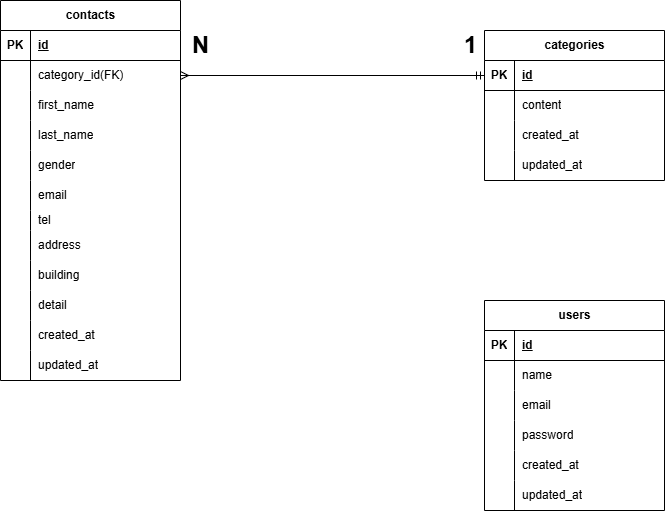

The diagram above was exported from draw.io. Its source (the exported page's mxGraphModel, read from the mxfile embedded in the PNG):
<mxGraphModel dx="2043" dy="513" grid="1" gridSize="10" guides="1" tooltips="1" connect="1" arrows="1" fold="1" page="1" pageScale="1" pageWidth="827" pageHeight="1169" math="0" shadow="0">
  <root>
    <mxCell id="0" />
    <mxCell id="1" parent="0" />
    <mxCell id="2" value="contacts" style="shape=table;startSize=30;container=1;collapsible=1;childLayout=tableLayout;fixedRows=1;rowLines=0;fontStyle=1;align=center;resizeLast=1;html=1;" parent="1" vertex="1">
      <mxGeometry x="-160" y="170" width="180" height="380" as="geometry" />
    </mxCell>
    <mxCell id="3" value="" style="shape=tableRow;horizontal=0;startSize=0;swimlaneHead=0;swimlaneBody=0;fillColor=none;collapsible=0;dropTarget=0;points=[[0,0.5],[1,0.5]];portConstraint=eastwest;top=0;left=0;right=0;bottom=1;" parent="2" vertex="1">
      <mxGeometry y="30" width="180" height="30" as="geometry" />
    </mxCell>
    <mxCell id="4" value="PK" style="shape=partialRectangle;connectable=0;fillColor=none;top=0;left=0;bottom=0;right=0;fontStyle=1;overflow=hidden;whiteSpace=wrap;html=1;" parent="3" vertex="1">
      <mxGeometry width="30" height="30" as="geometry">
        <mxRectangle width="30" height="30" as="alternateBounds" />
      </mxGeometry>
    </mxCell>
    <mxCell id="5" value="id" style="shape=partialRectangle;connectable=0;fillColor=none;top=0;left=0;bottom=0;right=0;align=left;spacingLeft=6;fontStyle=5;overflow=hidden;whiteSpace=wrap;html=1;" parent="3" vertex="1">
      <mxGeometry x="30" width="150" height="30" as="geometry">
        <mxRectangle width="150" height="30" as="alternateBounds" />
      </mxGeometry>
    </mxCell>
    <mxCell id="6" value="" style="shape=tableRow;horizontal=0;startSize=0;swimlaneHead=0;swimlaneBody=0;fillColor=none;collapsible=0;dropTarget=0;points=[[0,0.5],[1,0.5]];portConstraint=eastwest;top=0;left=0;right=0;bottom=0;" parent="2" vertex="1">
      <mxGeometry y="60" width="180" height="30" as="geometry" />
    </mxCell>
    <mxCell id="7" value="" style="shape=partialRectangle;connectable=0;fillColor=none;top=0;left=0;bottom=0;right=0;editable=1;overflow=hidden;whiteSpace=wrap;html=1;" parent="6" vertex="1">
      <mxGeometry width="30" height="30" as="geometry">
        <mxRectangle width="30" height="30" as="alternateBounds" />
      </mxGeometry>
    </mxCell>
    <mxCell id="8" value="category_id(FK)" style="shape=partialRectangle;connectable=0;fillColor=none;top=0;left=0;bottom=0;right=0;align=left;spacingLeft=6;overflow=hidden;whiteSpace=wrap;html=1;" parent="6" vertex="1">
      <mxGeometry x="30" width="150" height="30" as="geometry">
        <mxRectangle width="150" height="30" as="alternateBounds" />
      </mxGeometry>
    </mxCell>
    <mxCell id="9" value="" style="shape=tableRow;horizontal=0;startSize=0;swimlaneHead=0;swimlaneBody=0;fillColor=none;collapsible=0;dropTarget=0;points=[[0,0.5],[1,0.5]];portConstraint=eastwest;top=0;left=0;right=0;bottom=0;" parent="2" vertex="1">
      <mxGeometry y="90" width="180" height="30" as="geometry" />
    </mxCell>
    <mxCell id="10" value="" style="shape=partialRectangle;connectable=0;fillColor=none;top=0;left=0;bottom=0;right=0;editable=1;overflow=hidden;whiteSpace=wrap;html=1;" parent="9" vertex="1">
      <mxGeometry width="30" height="30" as="geometry">
        <mxRectangle width="30" height="30" as="alternateBounds" />
      </mxGeometry>
    </mxCell>
    <mxCell id="11" value="first_name" style="shape=partialRectangle;connectable=0;fillColor=none;top=0;left=0;bottom=0;right=0;align=left;spacingLeft=6;overflow=hidden;whiteSpace=wrap;html=1;" parent="9" vertex="1">
      <mxGeometry x="30" width="150" height="30" as="geometry">
        <mxRectangle width="150" height="30" as="alternateBounds" />
      </mxGeometry>
    </mxCell>
    <mxCell id="12" value="" style="shape=tableRow;horizontal=0;startSize=0;swimlaneHead=0;swimlaneBody=0;fillColor=none;collapsible=0;dropTarget=0;points=[[0,0.5],[1,0.5]];portConstraint=eastwest;top=0;left=0;right=0;bottom=0;" parent="2" vertex="1">
      <mxGeometry y="120" width="180" height="30" as="geometry" />
    </mxCell>
    <mxCell id="13" value="" style="shape=partialRectangle;connectable=0;fillColor=none;top=0;left=0;bottom=0;right=0;editable=1;overflow=hidden;whiteSpace=wrap;html=1;" parent="12" vertex="1">
      <mxGeometry width="30" height="30" as="geometry">
        <mxRectangle width="30" height="30" as="alternateBounds" />
      </mxGeometry>
    </mxCell>
    <mxCell id="14" value="last_name" style="shape=partialRectangle;connectable=0;fillColor=none;top=0;left=0;bottom=0;right=0;align=left;spacingLeft=6;overflow=hidden;whiteSpace=wrap;html=1;" parent="12" vertex="1">
      <mxGeometry x="30" width="150" height="30" as="geometry">
        <mxRectangle width="150" height="30" as="alternateBounds" />
      </mxGeometry>
    </mxCell>
    <mxCell id="41" style="shape=tableRow;horizontal=0;startSize=0;swimlaneHead=0;swimlaneBody=0;fillColor=none;collapsible=0;dropTarget=0;points=[[0,0.5],[1,0.5]];portConstraint=eastwest;top=0;left=0;right=0;bottom=0;" parent="2" vertex="1">
      <mxGeometry y="150" width="180" height="30" as="geometry" />
    </mxCell>
    <mxCell id="42" style="shape=partialRectangle;connectable=0;fillColor=none;top=0;left=0;bottom=0;right=0;editable=1;overflow=hidden;whiteSpace=wrap;html=1;" parent="41" vertex="1">
      <mxGeometry width="30" height="30" as="geometry">
        <mxRectangle width="30" height="30" as="alternateBounds" />
      </mxGeometry>
    </mxCell>
    <mxCell id="43" value="gender" style="shape=partialRectangle;connectable=0;fillColor=none;top=0;left=0;bottom=0;right=0;align=left;spacingLeft=6;overflow=hidden;whiteSpace=wrap;html=1;" parent="41" vertex="1">
      <mxGeometry x="30" width="150" height="30" as="geometry">
        <mxRectangle width="150" height="30" as="alternateBounds" />
      </mxGeometry>
    </mxCell>
    <mxCell id="44" style="shape=tableRow;horizontal=0;startSize=0;swimlaneHead=0;swimlaneBody=0;fillColor=none;collapsible=0;dropTarget=0;points=[[0,0.5],[1,0.5]];portConstraint=eastwest;top=0;left=0;right=0;bottom=0;" parent="2" vertex="1">
      <mxGeometry y="180" width="180" height="30" as="geometry" />
    </mxCell>
    <mxCell id="45" style="shape=partialRectangle;connectable=0;fillColor=none;top=0;left=0;bottom=0;right=0;editable=1;overflow=hidden;whiteSpace=wrap;html=1;" parent="44" vertex="1">
      <mxGeometry width="30" height="30" as="geometry">
        <mxRectangle width="30" height="30" as="alternateBounds" />
      </mxGeometry>
    </mxCell>
    <mxCell id="46" value="email" style="shape=partialRectangle;connectable=0;fillColor=none;top=0;left=0;bottom=0;right=0;align=left;spacingLeft=6;overflow=hidden;whiteSpace=wrap;html=1;" parent="44" vertex="1">
      <mxGeometry x="30" width="150" height="30" as="geometry">
        <mxRectangle width="150" height="30" as="alternateBounds" />
      </mxGeometry>
    </mxCell>
    <mxCell id="47" style="shape=tableRow;horizontal=0;startSize=0;swimlaneHead=0;swimlaneBody=0;fillColor=none;collapsible=0;dropTarget=0;points=[[0,0.5],[1,0.5]];portConstraint=eastwest;top=0;left=0;right=0;bottom=0;" parent="2" vertex="1">
      <mxGeometry y="210" width="180" height="20" as="geometry" />
    </mxCell>
    <mxCell id="48" style="shape=partialRectangle;connectable=0;fillColor=none;top=0;left=0;bottom=0;right=0;editable=1;overflow=hidden;whiteSpace=wrap;html=1;" parent="47" vertex="1">
      <mxGeometry width="30" height="20" as="geometry">
        <mxRectangle width="30" height="20" as="alternateBounds" />
      </mxGeometry>
    </mxCell>
    <mxCell id="49" value="tel" style="shape=partialRectangle;connectable=0;fillColor=none;top=0;left=0;bottom=0;right=0;align=left;spacingLeft=6;overflow=hidden;whiteSpace=wrap;html=1;" parent="47" vertex="1">
      <mxGeometry x="30" width="150" height="20" as="geometry">
        <mxRectangle width="150" height="20" as="alternateBounds" />
      </mxGeometry>
    </mxCell>
    <mxCell id="56" style="shape=tableRow;horizontal=0;startSize=0;swimlaneHead=0;swimlaneBody=0;fillColor=none;collapsible=0;dropTarget=0;points=[[0,0.5],[1,0.5]];portConstraint=eastwest;top=0;left=0;right=0;bottom=0;" parent="2" vertex="1">
      <mxGeometry y="230" width="180" height="30" as="geometry" />
    </mxCell>
    <mxCell id="57" style="shape=partialRectangle;connectable=0;fillColor=none;top=0;left=0;bottom=0;right=0;editable=1;overflow=hidden;whiteSpace=wrap;html=1;" parent="56" vertex="1">
      <mxGeometry width="30" height="30" as="geometry">
        <mxRectangle width="30" height="30" as="alternateBounds" />
      </mxGeometry>
    </mxCell>
    <mxCell id="58" value="&lt;div&gt;address&lt;/div&gt;" style="shape=partialRectangle;connectable=0;fillColor=none;top=0;left=0;bottom=0;right=0;align=left;spacingLeft=6;overflow=hidden;whiteSpace=wrap;html=1;" parent="56" vertex="1">
      <mxGeometry x="30" width="150" height="30" as="geometry">
        <mxRectangle width="150" height="30" as="alternateBounds" />
      </mxGeometry>
    </mxCell>
    <mxCell id="53" style="shape=tableRow;horizontal=0;startSize=0;swimlaneHead=0;swimlaneBody=0;fillColor=none;collapsible=0;dropTarget=0;points=[[0,0.5],[1,0.5]];portConstraint=eastwest;top=0;left=0;right=0;bottom=0;" parent="2" vertex="1">
      <mxGeometry y="260" width="180" height="30" as="geometry" />
    </mxCell>
    <mxCell id="54" style="shape=partialRectangle;connectable=0;fillColor=none;top=0;left=0;bottom=0;right=0;editable=1;overflow=hidden;whiteSpace=wrap;html=1;" parent="53" vertex="1">
      <mxGeometry width="30" height="30" as="geometry">
        <mxRectangle width="30" height="30" as="alternateBounds" />
      </mxGeometry>
    </mxCell>
    <mxCell id="55" value="building" style="shape=partialRectangle;connectable=0;fillColor=none;top=0;left=0;bottom=0;right=0;align=left;spacingLeft=6;overflow=hidden;whiteSpace=wrap;html=1;" parent="53" vertex="1">
      <mxGeometry x="30" width="150" height="30" as="geometry">
        <mxRectangle width="150" height="30" as="alternateBounds" />
      </mxGeometry>
    </mxCell>
    <mxCell id="50" style="shape=tableRow;horizontal=0;startSize=0;swimlaneHead=0;swimlaneBody=0;fillColor=none;collapsible=0;dropTarget=0;points=[[0,0.5],[1,0.5]];portConstraint=eastwest;top=0;left=0;right=0;bottom=0;" parent="2" vertex="1">
      <mxGeometry y="290" width="180" height="30" as="geometry" />
    </mxCell>
    <mxCell id="51" style="shape=partialRectangle;connectable=0;fillColor=none;top=0;left=0;bottom=0;right=0;editable=1;overflow=hidden;whiteSpace=wrap;html=1;" parent="50" vertex="1">
      <mxGeometry width="30" height="30" as="geometry">
        <mxRectangle width="30" height="30" as="alternateBounds" />
      </mxGeometry>
    </mxCell>
    <mxCell id="52" value="detail" style="shape=partialRectangle;connectable=0;fillColor=none;top=0;left=0;bottom=0;right=0;align=left;spacingLeft=6;overflow=hidden;whiteSpace=wrap;html=1;" parent="50" vertex="1">
      <mxGeometry x="30" width="150" height="30" as="geometry">
        <mxRectangle width="150" height="30" as="alternateBounds" />
      </mxGeometry>
    </mxCell>
    <mxCell id="59" style="shape=tableRow;horizontal=0;startSize=0;swimlaneHead=0;swimlaneBody=0;fillColor=none;collapsible=0;dropTarget=0;points=[[0,0.5],[1,0.5]];portConstraint=eastwest;top=0;left=0;right=0;bottom=0;" parent="2" vertex="1">
      <mxGeometry y="320" width="180" height="30" as="geometry" />
    </mxCell>
    <mxCell id="60" style="shape=partialRectangle;connectable=0;fillColor=none;top=0;left=0;bottom=0;right=0;editable=1;overflow=hidden;whiteSpace=wrap;html=1;" parent="59" vertex="1">
      <mxGeometry width="30" height="30" as="geometry">
        <mxRectangle width="30" height="30" as="alternateBounds" />
      </mxGeometry>
    </mxCell>
    <mxCell id="61" value="created_at" style="shape=partialRectangle;connectable=0;fillColor=none;top=0;left=0;bottom=0;right=0;align=left;spacingLeft=6;overflow=hidden;whiteSpace=wrap;html=1;" parent="59" vertex="1">
      <mxGeometry x="30" width="150" height="30" as="geometry">
        <mxRectangle width="150" height="30" as="alternateBounds" />
      </mxGeometry>
    </mxCell>
    <mxCell id="62" style="shape=tableRow;horizontal=0;startSize=0;swimlaneHead=0;swimlaneBody=0;fillColor=none;collapsible=0;dropTarget=0;points=[[0,0.5],[1,0.5]];portConstraint=eastwest;top=0;left=0;right=0;bottom=0;" parent="2" vertex="1">
      <mxGeometry y="350" width="180" height="30" as="geometry" />
    </mxCell>
    <mxCell id="63" style="shape=partialRectangle;connectable=0;fillColor=none;top=0;left=0;bottom=0;right=0;editable=1;overflow=hidden;whiteSpace=wrap;html=1;" parent="62" vertex="1">
      <mxGeometry width="30" height="30" as="geometry">
        <mxRectangle width="30" height="30" as="alternateBounds" />
      </mxGeometry>
    </mxCell>
    <mxCell id="64" value="updated_at" style="shape=partialRectangle;connectable=0;fillColor=none;top=0;left=0;bottom=0;right=0;align=left;spacingLeft=6;overflow=hidden;whiteSpace=wrap;html=1;" parent="62" vertex="1">
      <mxGeometry x="30" width="150" height="30" as="geometry">
        <mxRectangle width="150" height="30" as="alternateBounds" />
      </mxGeometry>
    </mxCell>
    <mxCell id="15" value="categories" style="shape=table;startSize=30;container=1;collapsible=1;childLayout=tableLayout;fixedRows=1;rowLines=0;fontStyle=1;align=center;resizeLast=1;html=1;" parent="1" vertex="1">
      <mxGeometry x="324" y="200" width="180" height="150" as="geometry" />
    </mxCell>
    <mxCell id="16" value="" style="shape=tableRow;horizontal=0;startSize=0;swimlaneHead=0;swimlaneBody=0;fillColor=none;collapsible=0;dropTarget=0;points=[[0,0.5],[1,0.5]];portConstraint=eastwest;top=0;left=0;right=0;bottom=1;" parent="15" vertex="1">
      <mxGeometry y="30" width="180" height="30" as="geometry" />
    </mxCell>
    <mxCell id="17" value="PK" style="shape=partialRectangle;connectable=0;fillColor=none;top=0;left=0;bottom=0;right=0;fontStyle=1;overflow=hidden;whiteSpace=wrap;html=1;" parent="16" vertex="1">
      <mxGeometry width="30" height="30" as="geometry">
        <mxRectangle width="30" height="30" as="alternateBounds" />
      </mxGeometry>
    </mxCell>
    <mxCell id="18" value="id" style="shape=partialRectangle;connectable=0;fillColor=none;top=0;left=0;bottom=0;right=0;align=left;spacingLeft=6;fontStyle=5;overflow=hidden;whiteSpace=wrap;html=1;" parent="16" vertex="1">
      <mxGeometry x="30" width="150" height="30" as="geometry">
        <mxRectangle width="150" height="30" as="alternateBounds" />
      </mxGeometry>
    </mxCell>
    <mxCell id="19" value="" style="shape=tableRow;horizontal=0;startSize=0;swimlaneHead=0;swimlaneBody=0;fillColor=none;collapsible=0;dropTarget=0;points=[[0,0.5],[1,0.5]];portConstraint=eastwest;top=0;left=0;right=0;bottom=0;" parent="15" vertex="1">
      <mxGeometry y="60" width="180" height="30" as="geometry" />
    </mxCell>
    <mxCell id="20" value="" style="shape=partialRectangle;connectable=0;fillColor=none;top=0;left=0;bottom=0;right=0;editable=1;overflow=hidden;whiteSpace=wrap;html=1;" parent="19" vertex="1">
      <mxGeometry width="30" height="30" as="geometry">
        <mxRectangle width="30" height="30" as="alternateBounds" />
      </mxGeometry>
    </mxCell>
    <mxCell id="21" value="content" style="shape=partialRectangle;connectable=0;fillColor=none;top=0;left=0;bottom=0;right=0;align=left;spacingLeft=6;overflow=hidden;whiteSpace=wrap;html=1;" parent="19" vertex="1">
      <mxGeometry x="30" width="150" height="30" as="geometry">
        <mxRectangle width="150" height="30" as="alternateBounds" />
      </mxGeometry>
    </mxCell>
    <mxCell id="22" value="" style="shape=tableRow;horizontal=0;startSize=0;swimlaneHead=0;swimlaneBody=0;fillColor=none;collapsible=0;dropTarget=0;points=[[0,0.5],[1,0.5]];portConstraint=eastwest;top=0;left=0;right=0;bottom=0;" parent="15" vertex="1">
      <mxGeometry y="90" width="180" height="30" as="geometry" />
    </mxCell>
    <mxCell id="23" value="" style="shape=partialRectangle;connectable=0;fillColor=none;top=0;left=0;bottom=0;right=0;editable=1;overflow=hidden;whiteSpace=wrap;html=1;" parent="22" vertex="1">
      <mxGeometry width="30" height="30" as="geometry">
        <mxRectangle width="30" height="30" as="alternateBounds" />
      </mxGeometry>
    </mxCell>
    <mxCell id="24" value="created_at" style="shape=partialRectangle;connectable=0;fillColor=none;top=0;left=0;bottom=0;right=0;align=left;spacingLeft=6;overflow=hidden;whiteSpace=wrap;html=1;" parent="22" vertex="1">
      <mxGeometry x="30" width="150" height="30" as="geometry">
        <mxRectangle width="150" height="30" as="alternateBounds" />
      </mxGeometry>
    </mxCell>
    <mxCell id="25" value="" style="shape=tableRow;horizontal=0;startSize=0;swimlaneHead=0;swimlaneBody=0;fillColor=none;collapsible=0;dropTarget=0;points=[[0,0.5],[1,0.5]];portConstraint=eastwest;top=0;left=0;right=0;bottom=0;" parent="15" vertex="1">
      <mxGeometry y="120" width="180" height="30" as="geometry" />
    </mxCell>
    <mxCell id="26" value="" style="shape=partialRectangle;connectable=0;fillColor=none;top=0;left=0;bottom=0;right=0;editable=1;overflow=hidden;whiteSpace=wrap;html=1;" parent="25" vertex="1">
      <mxGeometry width="30" height="30" as="geometry">
        <mxRectangle width="30" height="30" as="alternateBounds" />
      </mxGeometry>
    </mxCell>
    <mxCell id="27" value="updated_at" style="shape=partialRectangle;connectable=0;fillColor=none;top=0;left=0;bottom=0;right=0;align=left;spacingLeft=6;overflow=hidden;whiteSpace=wrap;html=1;" parent="25" vertex="1">
      <mxGeometry x="30" width="150" height="30" as="geometry">
        <mxRectangle width="150" height="30" as="alternateBounds" />
      </mxGeometry>
    </mxCell>
    <mxCell id="28" value="users" style="shape=table;startSize=30;container=1;collapsible=1;childLayout=tableLayout;fixedRows=1;rowLines=0;fontStyle=1;align=center;resizeLast=1;html=1;" parent="1" vertex="1">
      <mxGeometry x="324" y="470" width="180" height="210" as="geometry" />
    </mxCell>
    <mxCell id="29" value="" style="shape=tableRow;horizontal=0;startSize=0;swimlaneHead=0;swimlaneBody=0;fillColor=none;collapsible=0;dropTarget=0;points=[[0,0.5],[1,0.5]];portConstraint=eastwest;top=0;left=0;right=0;bottom=1;" parent="28" vertex="1">
      <mxGeometry y="30" width="180" height="30" as="geometry" />
    </mxCell>
    <mxCell id="30" value="PK" style="shape=partialRectangle;connectable=0;fillColor=none;top=0;left=0;bottom=0;right=0;fontStyle=1;overflow=hidden;whiteSpace=wrap;html=1;" parent="29" vertex="1">
      <mxGeometry width="30" height="30" as="geometry">
        <mxRectangle width="30" height="30" as="alternateBounds" />
      </mxGeometry>
    </mxCell>
    <mxCell id="31" value="id" style="shape=partialRectangle;connectable=0;fillColor=none;top=0;left=0;bottom=0;right=0;align=left;spacingLeft=6;fontStyle=5;overflow=hidden;whiteSpace=wrap;html=1;" parent="29" vertex="1">
      <mxGeometry x="30" width="150" height="30" as="geometry">
        <mxRectangle width="150" height="30" as="alternateBounds" />
      </mxGeometry>
    </mxCell>
    <mxCell id="32" value="" style="shape=tableRow;horizontal=0;startSize=0;swimlaneHead=0;swimlaneBody=0;fillColor=none;collapsible=0;dropTarget=0;points=[[0,0.5],[1,0.5]];portConstraint=eastwest;top=0;left=0;right=0;bottom=0;" parent="28" vertex="1">
      <mxGeometry y="60" width="180" height="30" as="geometry" />
    </mxCell>
    <mxCell id="33" value="" style="shape=partialRectangle;connectable=0;fillColor=none;top=0;left=0;bottom=0;right=0;editable=1;overflow=hidden;whiteSpace=wrap;html=1;" parent="32" vertex="1">
      <mxGeometry width="30" height="30" as="geometry">
        <mxRectangle width="30" height="30" as="alternateBounds" />
      </mxGeometry>
    </mxCell>
    <mxCell id="34" value="name" style="shape=partialRectangle;connectable=0;fillColor=none;top=0;left=0;bottom=0;right=0;align=left;spacingLeft=6;overflow=hidden;whiteSpace=wrap;html=1;" parent="32" vertex="1">
      <mxGeometry x="30" width="150" height="30" as="geometry">
        <mxRectangle width="150" height="30" as="alternateBounds" />
      </mxGeometry>
    </mxCell>
    <mxCell id="35" value="" style="shape=tableRow;horizontal=0;startSize=0;swimlaneHead=0;swimlaneBody=0;fillColor=none;collapsible=0;dropTarget=0;points=[[0,0.5],[1,0.5]];portConstraint=eastwest;top=0;left=0;right=0;bottom=0;" parent="28" vertex="1">
      <mxGeometry y="90" width="180" height="30" as="geometry" />
    </mxCell>
    <mxCell id="36" value="" style="shape=partialRectangle;connectable=0;fillColor=none;top=0;left=0;bottom=0;right=0;editable=1;overflow=hidden;whiteSpace=wrap;html=1;" parent="35" vertex="1">
      <mxGeometry width="30" height="30" as="geometry">
        <mxRectangle width="30" height="30" as="alternateBounds" />
      </mxGeometry>
    </mxCell>
    <mxCell id="37" value="email" style="shape=partialRectangle;connectable=0;fillColor=none;top=0;left=0;bottom=0;right=0;align=left;spacingLeft=6;overflow=hidden;whiteSpace=wrap;html=1;" parent="35" vertex="1">
      <mxGeometry x="30" width="150" height="30" as="geometry">
        <mxRectangle width="150" height="30" as="alternateBounds" />
      </mxGeometry>
    </mxCell>
    <mxCell id="38" value="" style="shape=tableRow;horizontal=0;startSize=0;swimlaneHead=0;swimlaneBody=0;fillColor=none;collapsible=0;dropTarget=0;points=[[0,0.5],[1,0.5]];portConstraint=eastwest;top=0;left=0;right=0;bottom=0;" parent="28" vertex="1">
      <mxGeometry y="120" width="180" height="30" as="geometry" />
    </mxCell>
    <mxCell id="39" value="" style="shape=partialRectangle;connectable=0;fillColor=none;top=0;left=0;bottom=0;right=0;editable=1;overflow=hidden;whiteSpace=wrap;html=1;" parent="38" vertex="1">
      <mxGeometry width="30" height="30" as="geometry">
        <mxRectangle width="30" height="30" as="alternateBounds" />
      </mxGeometry>
    </mxCell>
    <mxCell id="40" value="password" style="shape=partialRectangle;connectable=0;fillColor=none;top=0;left=0;bottom=0;right=0;align=left;spacingLeft=6;overflow=hidden;whiteSpace=wrap;html=1;" parent="38" vertex="1">
      <mxGeometry x="30" width="150" height="30" as="geometry">
        <mxRectangle width="150" height="30" as="alternateBounds" />
      </mxGeometry>
    </mxCell>
    <mxCell id="65" style="shape=tableRow;horizontal=0;startSize=0;swimlaneHead=0;swimlaneBody=0;fillColor=none;collapsible=0;dropTarget=0;points=[[0,0.5],[1,0.5]];portConstraint=eastwest;top=0;left=0;right=0;bottom=0;" parent="28" vertex="1">
      <mxGeometry y="150" width="180" height="30" as="geometry" />
    </mxCell>
    <mxCell id="66" style="shape=partialRectangle;connectable=0;fillColor=none;top=0;left=0;bottom=0;right=0;editable=1;overflow=hidden;whiteSpace=wrap;html=1;" parent="65" vertex="1">
      <mxGeometry width="30" height="30" as="geometry">
        <mxRectangle width="30" height="30" as="alternateBounds" />
      </mxGeometry>
    </mxCell>
    <mxCell id="67" value="created_at" style="shape=partialRectangle;connectable=0;fillColor=none;top=0;left=0;bottom=0;right=0;align=left;spacingLeft=6;overflow=hidden;whiteSpace=wrap;html=1;" parent="65" vertex="1">
      <mxGeometry x="30" width="150" height="30" as="geometry">
        <mxRectangle width="150" height="30" as="alternateBounds" />
      </mxGeometry>
    </mxCell>
    <mxCell id="68" style="shape=tableRow;horizontal=0;startSize=0;swimlaneHead=0;swimlaneBody=0;fillColor=none;collapsible=0;dropTarget=0;points=[[0,0.5],[1,0.5]];portConstraint=eastwest;top=0;left=0;right=0;bottom=0;" parent="28" vertex="1">
      <mxGeometry y="180" width="180" height="30" as="geometry" />
    </mxCell>
    <mxCell id="69" style="shape=partialRectangle;connectable=0;fillColor=none;top=0;left=0;bottom=0;right=0;editable=1;overflow=hidden;whiteSpace=wrap;html=1;" parent="68" vertex="1">
      <mxGeometry width="30" height="30" as="geometry">
        <mxRectangle width="30" height="30" as="alternateBounds" />
      </mxGeometry>
    </mxCell>
    <mxCell id="70" value="updated_at" style="shape=partialRectangle;connectable=0;fillColor=none;top=0;left=0;bottom=0;right=0;align=left;spacingLeft=6;overflow=hidden;whiteSpace=wrap;html=1;" parent="68" vertex="1">
      <mxGeometry x="30" width="150" height="30" as="geometry">
        <mxRectangle width="150" height="30" as="alternateBounds" />
      </mxGeometry>
    </mxCell>
    <mxCell id="75" value="1" style="text;strokeColor=none;fillColor=none;html=1;fontSize=24;fontStyle=1;verticalAlign=middle;align=center;" parent="1" vertex="1">
      <mxGeometry x="300" y="200" width="20" height="30" as="geometry" />
    </mxCell>
    <mxCell id="76" value="N" style="text;strokeColor=none;fillColor=none;html=1;fontSize=24;fontStyle=1;verticalAlign=middle;align=center;" parent="1" vertex="1">
      <mxGeometry x="30" y="200" width="20" height="30" as="geometry" />
    </mxCell>
    <mxCell id="79" style="edgeStyle=none;html=1;exitX=1;exitY=0.5;exitDx=0;exitDy=0;entryX=0;entryY=0.5;entryDx=0;entryDy=0;startArrow=ERmany;startFill=0;endArrow=ERmandOne;endFill=0;" parent="1" source="6" target="16" edge="1">
      <mxGeometry relative="1" as="geometry" />
    </mxCell>
  </root>
</mxGraphModel>